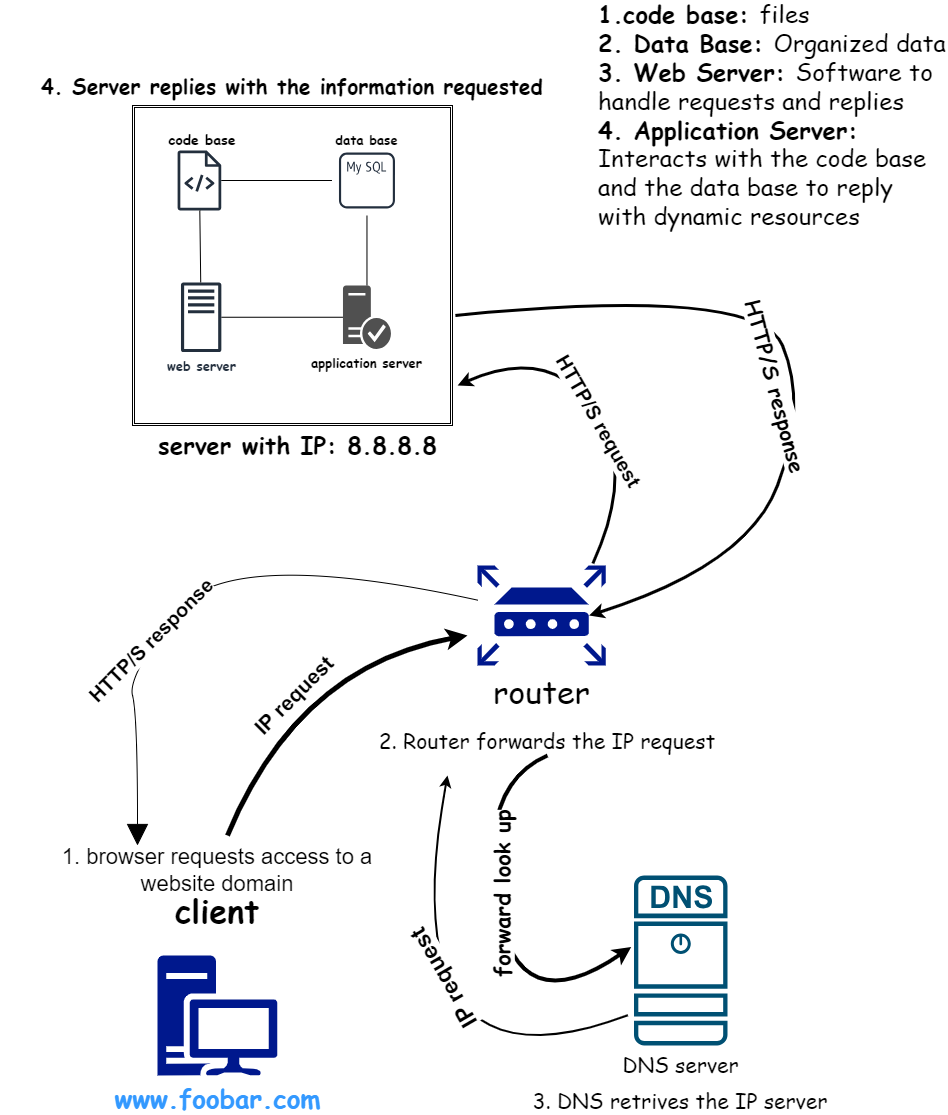

The diagram above was exported from draw.io. Its source (the exported page's mxGraphModel, read from the mxfile embedded in the PNG):
<mxGraphModel dx="3630" dy="4510" grid="1" gridSize="10" guides="1" tooltips="1" connect="1" arrows="1" fold="1" page="1" pageScale="1" pageWidth="100" pageHeight="150" math="0" shadow="0">
  <root>
    <mxCell id="0" />
    <mxCell id="1" parent="0" />
    <mxCell id="WMRTTLiKxn0B6spA91or-1" value="" style="shape=ext;double=1;whiteSpace=wrap;html=1;aspect=fixed;fillColor=none;" vertex="1" parent="1">
      <mxGeometry x="105" y="40" width="320" height="320" as="geometry" />
    </mxCell>
    <mxCell id="WMRTTLiKxn0B6spA91or-3" value="code base" style="text;html=1;strokeColor=none;fillColor=none;align=center;verticalAlign=middle;whiteSpace=wrap;rounded=0;fontSize=14;fontFamily=Comic Sans MS;fontStyle=1" vertex="1" parent="1">
      <mxGeometry x="130.00000000000003" y="60" width="90" height="30" as="geometry" />
    </mxCell>
    <mxCell id="WMRTTLiKxn0B6spA91or-4" value="" style="sketch=0;outlineConnect=0;fontColor=#232F3E;gradientColor=none;strokeColor=#232F3E;fillColor=#ffffff;dashed=0;verticalLabelPosition=bottom;verticalAlign=top;align=center;fontSize=12;fontStyle=0;aspect=fixed;shape=mxgraph.aws4.resourceIcon;resIcon=mxgraph.aws4.mysql_db_instance_alternate;html=1;" vertex="1" parent="1">
      <mxGeometry x="304.47" y="80" width="70" height="70" as="geometry" />
    </mxCell>
    <mxCell id="WMRTTLiKxn0B6spA91or-5" value="data base" style="text;html=1;strokeColor=none;fillColor=none;align=center;verticalAlign=middle;whiteSpace=wrap;rounded=0;fontSize=13;fontStyle=1;fontFamily=Comic Sans MS;" vertex="1" parent="1">
      <mxGeometry x="296.97" y="60" width="85" height="30" as="geometry" />
    </mxCell>
    <mxCell id="WMRTTLiKxn0B6spA91or-6" value="" style="sketch=0;outlineConnect=0;fontColor=#232F3E;gradientColor=none;fillColor=#232F3D;strokeColor=none;dashed=0;verticalLabelPosition=bottom;verticalAlign=top;align=center;html=1;fontSize=12;fontStyle=0;aspect=fixed;pointerEvents=1;shape=mxgraph.aws4.source_code;" vertex="1" parent="1">
      <mxGeometry x="150" y="85" width="43.85" height="60" as="geometry" />
    </mxCell>
    <mxCell id="WMRTTLiKxn0B6spA91or-11" value="&lt;font size=&quot;1&quot; face=&quot;Comic Sans MS&quot;&gt;&lt;b style=&quot;font-size: 13px;&quot;&gt;web server&lt;/b&gt;&lt;/font&gt;" style="sketch=0;outlineConnect=0;fontColor=#232F3E;gradientColor=none;fillColor=#232F3D;strokeColor=none;dashed=0;verticalLabelPosition=bottom;verticalAlign=top;align=center;html=1;fontSize=12;fontStyle=0;aspect=fixed;pointerEvents=1;shape=mxgraph.aws4.traditional_server;" vertex="1" parent="1">
      <mxGeometry x="153.47000000000003" y="216.75" width="40.38" height="70" as="geometry" />
    </mxCell>
    <mxCell id="WMRTTLiKxn0B6spA91or-12" value="&lt;font size=&quot;1&quot; style=&quot;&quot; face=&quot;Comic Sans MS&quot;&gt;&lt;b style=&quot;font-size: 13px;&quot;&gt;application server&lt;/b&gt;&lt;/font&gt;" style="sketch=0;pointerEvents=1;shadow=0;dashed=0;html=1;strokeColor=none;fillColor=#505050;labelPosition=center;verticalLabelPosition=bottom;verticalAlign=top;outlineConnect=0;align=center;shape=mxgraph.office.security.trusted_application_server;" vertex="1" parent="1">
      <mxGeometry x="315.47" y="220" width="48" height="63.5" as="geometry" />
    </mxCell>
    <mxCell id="WMRTTLiKxn0B6spA91or-14" value="" style="endArrow=none;html=1;rounded=0;" edge="1" parent="1" source="WMRTTLiKxn0B6spA91or-11" target="WMRTTLiKxn0B6spA91or-6">
      <mxGeometry width="50" height="50" relative="1" as="geometry">
        <mxPoint x="330" y="250" as="sourcePoint" />
        <mxPoint x="380" y="200" as="targetPoint" />
      </mxGeometry>
    </mxCell>
    <mxCell id="WMRTTLiKxn0B6spA91or-15" value="" style="endArrow=none;html=1;rounded=0;" edge="1" parent="1" source="WMRTTLiKxn0B6spA91or-4" target="WMRTTLiKxn0B6spA91or-6">
      <mxGeometry width="50" height="50" relative="1" as="geometry">
        <mxPoint x="323" y="210" as="sourcePoint" />
        <mxPoint x="322" y="155" as="targetPoint" />
      </mxGeometry>
    </mxCell>
    <mxCell id="WMRTTLiKxn0B6spA91or-16" value="" style="endArrow=none;html=1;rounded=0;" edge="1" parent="1" source="WMRTTLiKxn0B6spA91or-12" target="WMRTTLiKxn0B6spA91or-4">
      <mxGeometry width="50" height="50" relative="1" as="geometry">
        <mxPoint x="333" y="220" as="sourcePoint" />
        <mxPoint x="332" y="165" as="targetPoint" />
      </mxGeometry>
    </mxCell>
    <mxCell id="WMRTTLiKxn0B6spA91or-17" value="" style="endArrow=none;html=1;rounded=0;" edge="1" parent="1" source="WMRTTLiKxn0B6spA91or-12" target="WMRTTLiKxn0B6spA91or-11">
      <mxGeometry width="50" height="50" relative="1" as="geometry">
        <mxPoint x="343" y="230" as="sourcePoint" />
        <mxPoint x="342" y="175" as="targetPoint" />
      </mxGeometry>
    </mxCell>
    <mxCell id="WMRTTLiKxn0B6spA91or-18" value="&lt;font face=&quot;Comic Sans MS&quot;&gt;server with IP: 8.8.8.8&lt;/font&gt;" style="text;strokeColor=none;fillColor=none;html=1;fontSize=24;fontStyle=1;verticalAlign=middle;align=center;" vertex="1" parent="1">
      <mxGeometry x="220.00000000000003" y="360" width="100" height="40" as="geometry" />
    </mxCell>
    <mxCell id="WMRTTLiKxn0B6spA91or-19" value="&lt;font size=&quot;1&quot; color=&quot;#3399ff&quot; face=&quot;Comic Sans MS&quot;&gt;&lt;b style=&quot;font-size: 26px;&quot;&gt;www.foobar.com&lt;/b&gt;&lt;/font&gt;" style="sketch=0;aspect=fixed;pointerEvents=1;shadow=0;dashed=0;html=1;strokeColor=none;labelPosition=center;verticalLabelPosition=bottom;verticalAlign=top;align=center;fillColor=#00188D;shape=mxgraph.mscae.enterprise.workstation_client" vertex="1" parent="1">
      <mxGeometry x="130" y="890" width="120" height="120" as="geometry" />
    </mxCell>
    <mxCell id="WMRTTLiKxn0B6spA91or-20" value="&lt;font style=&quot;font-size: 32px;&quot; face=&quot;Comic Sans MS&quot;&gt;&lt;b&gt;client&lt;/b&gt;&lt;/font&gt;" style="text;html=1;strokeColor=none;fillColor=none;align=center;verticalAlign=middle;whiteSpace=wrap;rounded=0;" vertex="1" parent="1">
      <mxGeometry x="160" y="830" width="60" height="30" as="geometry" />
    </mxCell>
    <mxCell id="WMRTTLiKxn0B6spA91or-22" value="1. browser requests access to a website domain" style="text;html=1;strokeColor=none;fillColor=none;align=center;verticalAlign=middle;whiteSpace=wrap;rounded=0;fontSize=22;" vertex="1" parent="1">
      <mxGeometry y="790" width="380" height="30" as="geometry" />
    </mxCell>
    <mxCell id="WMRTTLiKxn0B6spA91or-23" value="&lt;font style=&quot;font-size: 32px;&quot; face=&quot;Comic Sans MS&quot;&gt;router&lt;/font&gt;" style="sketch=0;aspect=fixed;pointerEvents=1;shadow=0;dashed=0;html=1;strokeColor=none;labelPosition=center;verticalLabelPosition=bottom;verticalAlign=top;align=center;fillColor=#00188D;shape=mxgraph.mscae.enterprise.router" vertex="1" parent="1">
      <mxGeometry x="450" y="500" width="128.21" height="100" as="geometry" />
    </mxCell>
    <mxCell id="WMRTTLiKxn0B6spA91or-24" value="2. Router forwards the IP request" style="text;html=1;strokeColor=none;fillColor=none;align=center;verticalAlign=middle;whiteSpace=wrap;rounded=0;fontFamily=Comic Sans MS;fontSize=21;" vertex="1" parent="1">
      <mxGeometry x="340" y="660" width="360" height="30" as="geometry" />
    </mxCell>
    <mxCell id="WMRTTLiKxn0B6spA91or-25" value="&lt;font style=&quot;font-size: 21px;&quot; face=&quot;Comic Sans MS&quot;&gt;DNS server&lt;/font&gt;" style="sketch=0;points=[[0.015,0.015,0],[0.985,0.015,0],[0.985,0.985,0],[0.015,0.985,0],[0.25,0,0],[0.5,0,0],[0.75,0,0],[1,0.25,0],[1,0.5,0],[1,0.75,0],[0.75,1,0],[0.5,1,0],[0.25,1,0],[0,0.75,0],[0,0.5,0],[0,0.25,0]];verticalLabelPosition=bottom;html=1;verticalAlign=top;aspect=fixed;align=center;pointerEvents=1;shape=mxgraph.cisco19.dns_server;fillColor=#005073;strokeColor=none;" vertex="1" parent="1">
      <mxGeometry x="606.5" y="810" width="93.5" height="170" as="geometry" />
    </mxCell>
    <mxCell id="WMRTTLiKxn0B6spA91or-26" value="&lt;font style=&quot;font-size: 21px;&quot;&gt;3. DNS retrives the IP server&lt;/font&gt;" style="text;html=1;strokeColor=none;fillColor=none;align=center;verticalAlign=middle;whiteSpace=wrap;rounded=0;fontSize=21;fontFamily=Comic Sans MS;" vertex="1" parent="1">
      <mxGeometry x="498.25" y="1020" width="310" height="30" as="geometry" />
    </mxCell>
    <mxCell id="WMRTTLiKxn0B6spA91or-27" value="" style="curved=1;endArrow=block;html=1;rounded=0;endFill=1;startSize=14;endSize=19;exitX=0.003;exitY=0.347;exitDx=0;exitDy=0;exitPerimeter=0;" edge="1" parent="1" source="WMRTTLiKxn0B6spA91or-23">
      <mxGeometry width="50" height="50" relative="1" as="geometry">
        <mxPoint x="190" y="670" as="sourcePoint" />
        <mxPoint x="110" y="780" as="targetPoint" />
        <Array as="points">
          <mxPoint x="200" y="480" />
          <mxPoint x="100" y="610" />
          <mxPoint x="110" y="650" />
        </Array>
      </mxGeometry>
    </mxCell>
    <mxCell id="WMRTTLiKxn0B6spA91or-28" value="&lt;font style=&quot;font-size: 20px;&quot;&gt;HTTP/S response&lt;/font&gt;" style="edgeLabel;html=1;align=center;verticalAlign=middle;resizable=0;points=[];rotation=-45;fontSize=20;fontStyle=1" vertex="1" connectable="0" parent="WMRTTLiKxn0B6spA91or-27">
      <mxGeometry x="0.2806" y="-4" relative="1" as="geometry">
        <mxPoint as="offset" />
      </mxGeometry>
    </mxCell>
    <mxCell id="WMRTTLiKxn0B6spA91or-29" value="" style="curved=1;endArrow=classic;html=1;rounded=0;strokeWidth=5;" edge="1" parent="1">
      <mxGeometry width="50" height="50" relative="1" as="geometry">
        <mxPoint x="200" y="770" as="sourcePoint" />
        <mxPoint x="440" y="570" as="targetPoint" />
        <Array as="points">
          <mxPoint x="270" y="600" />
        </Array>
      </mxGeometry>
    </mxCell>
    <mxCell id="WMRTTLiKxn0B6spA91or-30" value="&lt;font style=&quot;font-size: 21px;&quot;&gt;&lt;b&gt;IP request&lt;/b&gt;&lt;/font&gt;" style="edgeLabel;html=1;align=center;verticalAlign=middle;resizable=0;points=[];rotation=-45;" vertex="1" connectable="0" parent="WMRTTLiKxn0B6spA91or-29">
      <mxGeometry x="-0.1299" y="-8" relative="1" as="geometry">
        <mxPoint x="-1" as="offset" />
      </mxGeometry>
    </mxCell>
    <mxCell id="WMRTTLiKxn0B6spA91or-31" value="" style="curved=1;endArrow=classic;html=1;rounded=0;exitX=-0.066;exitY=0.822;exitDx=0;exitDy=0;exitPerimeter=0;startSize=31;strokeWidth=2;" edge="1" parent="1" source="WMRTTLiKxn0B6spA91or-25">
      <mxGeometry width="50" height="50" relative="1" as="geometry">
        <mxPoint x="410" y="700" as="sourcePoint" />
        <mxPoint x="420" y="710" as="targetPoint" />
        <Array as="points">
          <mxPoint x="360" y="1040" />
        </Array>
      </mxGeometry>
    </mxCell>
    <mxCell id="WMRTTLiKxn0B6spA91or-32" value="&lt;font style=&quot;font-size: 23px;&quot;&gt;&lt;b&gt;IP request&lt;/b&gt;&lt;/font&gt;" style="edgeLabel;html=1;align=center;verticalAlign=middle;resizable=0;points=[];rotation=-120;" vertex="1" connectable="0" parent="WMRTTLiKxn0B6spA91or-31">
      <mxGeometry x="0.3254" y="-33" relative="1" as="geometry">
        <mxPoint y="1" as="offset" />
      </mxGeometry>
    </mxCell>
    <mxCell id="WMRTTLiKxn0B6spA91or-33" value="" style="curved=1;endArrow=classic;html=1;rounded=0;entryX=-0.03;entryY=0.42;entryDx=0;entryDy=0;entryPerimeter=0;exitX=0.5;exitY=1;exitDx=0;exitDy=0;strokeWidth=4;" edge="1" parent="1" source="WMRTTLiKxn0B6spA91or-24" target="WMRTTLiKxn0B6spA91or-25">
      <mxGeometry width="50" height="50" relative="1" as="geometry">
        <mxPoint x="410" y="700" as="sourcePoint" />
        <mxPoint x="460" y="650" as="targetPoint" />
        <Array as="points">
          <mxPoint x="450" y="720" />
          <mxPoint x="490" y="960" />
        </Array>
      </mxGeometry>
    </mxCell>
    <mxCell id="WMRTTLiKxn0B6spA91or-34" value="&lt;font size=&quot;1&quot; face=&quot;Comic Sans MS&quot; style=&quot;&quot;&gt;&lt;b style=&quot;font-size: 22px;&quot;&gt;forward look up&lt;/b&gt;&lt;/font&gt;" style="edgeLabel;html=1;align=center;verticalAlign=middle;resizable=0;points=[];rotation=-90;" vertex="1" connectable="0" parent="WMRTTLiKxn0B6spA91or-33">
      <mxGeometry x="-0.1775" y="5" relative="1" as="geometry">
        <mxPoint as="offset" />
      </mxGeometry>
    </mxCell>
    <mxCell id="WMRTTLiKxn0B6spA91or-36" value="" style="curved=1;endArrow=classic;html=1;rounded=0;exitX=0.9;exitY=-0.02;exitDx=0;exitDy=0;exitPerimeter=0;entryX=1.016;entryY=0.875;entryDx=0;entryDy=0;entryPerimeter=0;startSize=32;strokeWidth=3;" edge="1" parent="1" source="WMRTTLiKxn0B6spA91or-23" target="WMRTTLiKxn0B6spA91or-1">
      <mxGeometry width="50" height="50" relative="1" as="geometry">
        <mxPoint x="520" y="330" as="sourcePoint" />
        <mxPoint x="570" y="280" as="targetPoint" />
        <Array as="points">
          <mxPoint x="610" y="400" />
          <mxPoint x="520" y="280" />
        </Array>
      </mxGeometry>
    </mxCell>
    <mxCell id="WMRTTLiKxn0B6spA91or-37" value="&lt;font style=&quot;font-size: 20px;&quot;&gt;HTTP/S request&lt;/font&gt;" style="edgeLabel;html=1;align=center;verticalAlign=middle;resizable=0;points=[];rotation=60;fontStyle=1" vertex="1" connectable="0" parent="WMRTTLiKxn0B6spA91or-36">
      <mxGeometry x="-0.0634" y="3" relative="1" as="geometry">
        <mxPoint as="offset" />
      </mxGeometry>
    </mxCell>
    <mxCell id="WMRTTLiKxn0B6spA91or-38" value="" style="curved=1;endArrow=classic;html=1;rounded=0;exitX=1.009;exitY=0.656;exitDx=0;exitDy=0;entryX=0.87;entryY=0.5;entryDx=0;entryDy=0;entryPerimeter=0;strokeWidth=3;exitPerimeter=0;" edge="1" parent="1" source="WMRTTLiKxn0B6spA91or-1" target="WMRTTLiKxn0B6spA91or-23">
      <mxGeometry width="50" height="50" relative="1" as="geometry">
        <mxPoint x="520" y="320" as="sourcePoint" />
        <mxPoint x="570" y="270" as="targetPoint" />
        <Array as="points">
          <mxPoint x="730" y="220" />
          <mxPoint x="780" y="340" />
          <mxPoint x="720" y="500" />
        </Array>
      </mxGeometry>
    </mxCell>
    <mxCell id="WMRTTLiKxn0B6spA91or-39" value="&lt;font face=&quot;Comic Sans MS&quot; style=&quot;font-size: 21px;&quot;&gt;&lt;b&gt;HTTP/S response&lt;/b&gt;&lt;/font&gt;" style="edgeLabel;html=1;align=center;verticalAlign=middle;resizable=0;points=[];rotation=75;" vertex="1" connectable="0" parent="WMRTTLiKxn0B6spA91or-38">
      <mxGeometry x="-0.0193" y="-1" relative="1" as="geometry">
        <mxPoint x="-8" y="31" as="offset" />
      </mxGeometry>
    </mxCell>
    <mxCell id="WMRTTLiKxn0B6spA91or-40" value="4. Server replies with the information requested" style="text;html=1;strokeColor=none;fillColor=none;align=center;verticalAlign=middle;whiteSpace=wrap;rounded=0;fontSize=21;fontFamily=Comic Sans MS;fontStyle=1" vertex="1" parent="1">
      <mxGeometry x="-27.950000000000003" y="-20" width="585.89" height="80" as="geometry" />
    </mxCell>
    <mxCell id="WMRTTLiKxn0B6spA91or-41" value="&lt;div style=&quot;text-align: left; font-size: 24px;&quot;&gt;&lt;span style=&quot;background-color: initial; font-size: 24px;&quot;&gt;1.code base: &lt;/span&gt;&lt;span style=&quot;background-color: initial; font-weight: normal; font-size: 24px;&quot;&gt;files&lt;/span&gt;&lt;/div&gt;&lt;div style=&quot;text-align: left; font-size: 24px;&quot;&gt;2. Data Base: &lt;span style=&quot;font-weight: normal; font-size: 24px;&quot;&gt;Organized data&lt;/span&gt;&lt;/div&gt;&lt;div style=&quot;text-align: left; font-size: 24px;&quot;&gt;3. Web Server: &lt;span style=&quot;font-weight: 400; font-size: 24px;&quot;&gt;Software to handle requests and replies&lt;/span&gt;&lt;/div&gt;&lt;div style=&quot;text-align: left; font-size: 24px;&quot;&gt;4. Application Server: &lt;span style=&quot;font-weight: normal; font-size: 24px;&quot;&gt;Interacts with the code base and the data base to reply with dynamic resources&lt;/span&gt;&lt;/div&gt;" style="text;html=1;strokeColor=none;fillColor=none;align=center;verticalAlign=middle;whiteSpace=wrap;rounded=0;fontSize=24;fontStyle=1;fontFamily=Comic Sans MS;" vertex="1" parent="1">
      <mxGeometry x="570" y="-20" width="350" height="140" as="geometry" />
    </mxCell>
  </root>
</mxGraphModel>